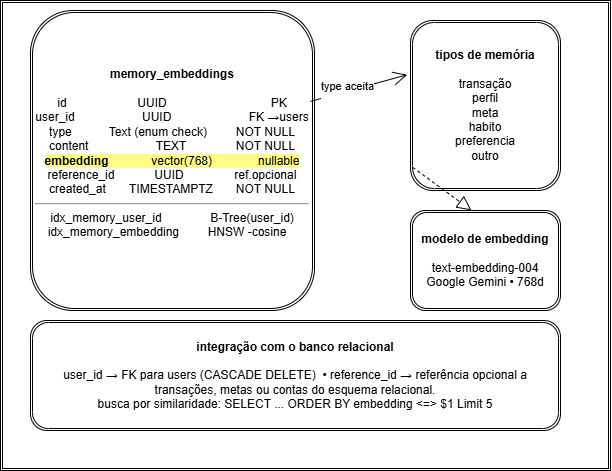

The diagram above was exported from draw.io. Its source (the exported page's mxGraphModel, read from the mxfile embedded in the PNG):
<mxGraphModel dx="896" dy="496" grid="1" gridSize="10" guides="1" tooltips="1" connect="1" arrows="1" fold="1" page="1" pageScale="1" pageWidth="827" pageHeight="1169" math="0" shadow="0">
  <root>
    <mxCell id="0" />
    <mxCell id="1" parent="0" />
    <mxCell id="jm_6RYwdiOU-SGogAyaH-1" parent="1" style="shape=ext;double=1;rounded=0;whiteSpace=wrap;html=1;" value="" vertex="1">
      <mxGeometry height="470" width="610" x="100" y="40" as="geometry" />
    </mxCell>
    <mxCell id="DnDlu0VghvFWHLBMIBPy-4" parent="1" style="shape=ext;double=1;rounded=1;whiteSpace=wrap;html=1;" value="&lt;b&gt;tipos de memória&lt;/b&gt;&lt;div&gt;&lt;br&gt;&lt;/div&gt;&lt;div&gt;transação&lt;/div&gt;&lt;div&gt;perfil&lt;/div&gt;&lt;div&gt;meta&lt;/div&gt;&lt;div&gt;habito&lt;/div&gt;&lt;div&gt;preferencia&lt;/div&gt;&lt;div&gt;outro&lt;/div&gt;" vertex="1">
      <mxGeometry height="170" width="150" x="510" y="60" as="geometry" />
    </mxCell>
    <mxCell id="DnDlu0VghvFWHLBMIBPy-5" parent="1" style="shape=ext;double=1;rounded=1;whiteSpace=wrap;html=1;" value="&lt;b&gt;integração com o banco relacional&lt;/b&gt;&lt;div&gt;&lt;br&gt;&lt;/div&gt;&lt;div&gt;user_id → FK para users (CASCADE DELETE)&amp;nbsp; • reference_id → referência opcional a transações, metas ou contas do esquema relacional.&lt;/div&gt;&lt;div&gt;busca por similaridade: SELECT ... ORDER BY embedding &amp;lt;=&amp;gt; $1 Limit 5&lt;/div&gt;" vertex="1">
      <mxGeometry height="110" width="530" x="130" y="360" as="geometry" />
    </mxCell>
    <mxCell id="DnDlu0VghvFWHLBMIBPy-6" parent="1" style="shape=ext;double=1;rounded=1;whiteSpace=wrap;html=1;" value="&lt;b&gt;modelo de embedding&lt;/b&gt;&lt;div&gt;&lt;br&gt;&lt;div&gt;text-embedding-004&lt;/div&gt;&lt;div&gt;Google Gemini • 768d&lt;/div&gt;&lt;/div&gt;" vertex="1">
      <mxGeometry height="100" width="150" x="510" y="250" as="geometry" />
    </mxCell>
    <mxCell id="DnDlu0VghvFWHLBMIBPy-7" parent="1" style="shape=ext;double=1;rounded=1;whiteSpace=wrap;html=1;align=center;" value="&lt;b&gt;memory_embeddings&lt;/b&gt;&lt;div&gt;&lt;br&gt;&lt;div&gt;id &lt;span style=&quot;white-space: pre;&quot;&gt;&#09;&lt;span style=&quot;white-space: pre;&quot;&gt;&#09;&lt;/span&gt;&lt;span style=&quot;white-space: pre;&quot;&gt;&#09;&lt;/span&gt;&lt;/span&gt;UUID &lt;span style=&quot;white-space: pre;&quot;&gt;&#09;&lt;span style=&quot;white-space: pre;&quot;&gt;&#09;&lt;span style=&quot;white-space: pre;&quot;&gt;&#09;&lt;/span&gt;&lt;span style=&quot;white-space: pre;&quot;&gt;&#09;&lt;/span&gt;&lt;/span&gt;&lt;/span&gt;PK&lt;/div&gt;&lt;div&gt;user_id &lt;span style=&quot;white-space: pre;&quot;&gt;&#09;&lt;span style=&quot;white-space: pre;&quot;&gt;&#09;&lt;/span&gt;&lt;span style=&quot;white-space: pre;&quot;&gt;&#09;&lt;/span&gt;&lt;/span&gt;UUID &lt;span style=&quot;white-space: pre;&quot;&gt;&#09;&lt;span style=&quot;white-space: pre;&quot;&gt;&#09;&lt;span style=&quot;white-space: pre;&quot;&gt;&#09;&lt;/span&gt;&lt;/span&gt;&lt;/span&gt;FK →users&lt;/div&gt;&lt;div&gt;type &lt;span style=&quot;white-space: pre;&quot;&gt;&#09;&lt;/span&gt;&amp;nbsp; Text (enum check)&lt;span style=&quot;white-space: pre;&quot;&gt;&#09;&lt;span style=&quot;white-space: pre;&quot;&gt;&#09;&lt;/span&gt;&lt;/span&gt;NOT NULL&lt;/div&gt;&lt;div&gt;content &lt;span style=&quot;white-space: pre;&quot;&gt;&#09;&lt;span style=&quot;white-space: pre;&quot;&gt;&#09;&lt;span style=&quot;white-space: pre;&quot;&gt;&#09;&lt;/span&gt;&lt;/span&gt;&lt;/span&gt;TEXT &lt;span style=&quot;white-space: pre;&quot;&gt;&#09;&lt;/span&gt;&lt;span style=&quot;white-space: pre;&quot;&gt;&#09;&lt;/span&gt;NOT NULL&lt;/div&gt;&lt;div&gt;&lt;span style=&quot;background-color: rgb(255, 251, 132);&quot;&gt;&lt;b style=&quot;&quot;&gt;embedding &lt;/b&gt;&lt;span style=&quot;white-space: pre;&quot;&gt;&lt;b&gt;&#09;&lt;/b&gt;&lt;span style=&quot;white-space: pre;&quot;&gt;&#09;&lt;/span&gt;&lt;/span&gt;vector(768) &lt;span style=&quot;white-space: pre;&quot;&gt;&#09;&lt;/span&gt;&lt;span style=&quot;white-space: pre;&quot;&gt;&#09;&lt;/span&gt;nullable&lt;/span&gt;&lt;/div&gt;&lt;div&gt;reference_id &lt;span style=&quot;white-space: pre;&quot;&gt;&#09;&lt;span style=&quot;white-space: pre;&quot;&gt;&#09;&lt;/span&gt;&lt;/span&gt;UUID &lt;span style=&quot;white-space: pre;&quot;&gt;&#09;&lt;span style=&quot;white-space: pre;&quot;&gt;&#09;&lt;/span&gt;&lt;/span&gt;ref.opcional&lt;/div&gt;&lt;div&gt;created_at &lt;span style=&quot;white-space: pre;&quot;&gt;&#09;&lt;/span&gt;TIMESTAMPTZ &lt;span style=&quot;white-space: pre;&quot;&gt;&#09;&lt;/span&gt;NOT NULL&lt;/div&gt;&lt;div&gt;&lt;hr&gt;&lt;/div&gt;&lt;div&gt;idx_memory_user_id &lt;span style=&quot;white-space: pre;&quot;&gt;&#09;&lt;span style=&quot;white-space: pre;&quot;&gt;&#09;&lt;/span&gt;&lt;/span&gt;B-Tree(user_id)&lt;/div&gt;&lt;div&gt;idx_memory_embedding &lt;span style=&quot;white-space: pre;&quot;&gt;&#09;&lt;/span&gt;HNSW -cosine&amp;nbsp; &amp;nbsp;&lt;br&gt;&lt;div&gt;&lt;br&gt;&lt;/div&gt;&lt;/div&gt;&lt;/div&gt;" vertex="1">
      <mxGeometry height="300" width="284" x="130" y="50" as="geometry" />
    </mxCell>
    <mxCell id="DnDlu0VghvFWHLBMIBPy-9" edge="1" parent="1" source="DnDlu0VghvFWHLBMIBPy-7" style="endArrow=open;endFill=1;endSize=12;html=1;rounded=0;exitX=0.986;exitY=0.303;exitDx=0;exitDy=0;exitPerimeter=0;entryX=-0.022;entryY=0.319;entryDx=0;entryDy=0;entryPerimeter=0;" target="DnDlu0VghvFWHLBMIBPy-4" value="">
      <mxGeometry relative="1" width="160" as="geometry">
        <mxPoint x="420" y="120" as="sourcePoint" />
        <mxPoint x="460" y="120" as="targetPoint" />
      </mxGeometry>
    </mxCell>
    <mxCell id="0eld4bq8Fj_50kp4KE_S-1" connectable="0" parent="DnDlu0VghvFWHLBMIBPy-9" style="edgeLabel;html=1;align=center;verticalAlign=middle;resizable=0;points=[];" value="type aceita&lt;div&gt;&lt;br&gt;&lt;/div&gt;" vertex="1">
      <mxGeometry relative="1" x="-0.251" y="-2" as="geometry">
        <mxPoint as="offset" />
      </mxGeometry>
    </mxCell>
    <mxCell id="DnDlu0VghvFWHLBMIBPy-11" edge="1" parent="1" source="DnDlu0VghvFWHLBMIBPy-4" style="endArrow=block;dashed=1;endFill=0;endSize=12;html=1;rounded=0;exitX=0.015;exitY=0.864;exitDx=0;exitDy=0;exitPerimeter=0;entryX=0.406;entryY=-0.002;entryDx=0;entryDy=0;entryPerimeter=0;" target="DnDlu0VghvFWHLBMIBPy-6" value="">
      <mxGeometry relative="1" width="160" as="geometry">
        <mxPoint x="414" y="250" as="sourcePoint" />
        <mxPoint x="520" y="220" as="targetPoint" />
      </mxGeometry>
    </mxCell>
  </root>
</mxGraphModel>